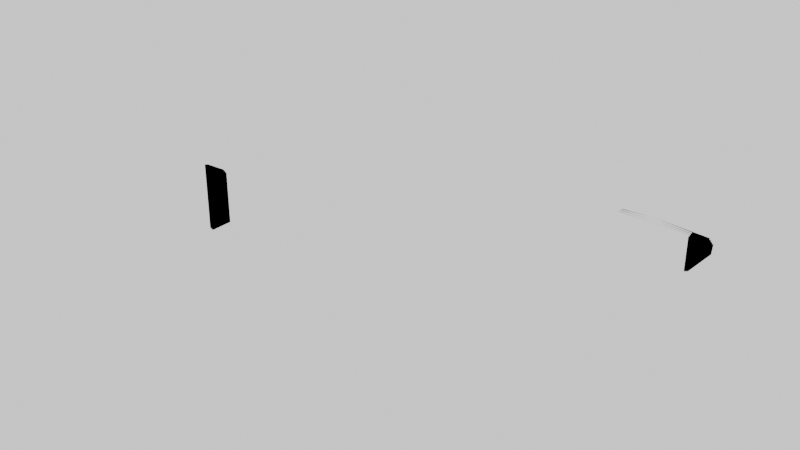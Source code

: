 # Source: level.blend  (saved by Blender 4.1.24; exported with 4.5.12 LTS)
import bpy
from mathutils import Matrix  # noqa: F401  (used for matrix-valued properties, if any)

bpy.ops.wm.read_factory_settings(use_empty=True)
scene = bpy.context.scene
scene.name = 'Scene'

# ---- collections
col_collection = bpy.data.collections.new('Collection'); scene.collection.children.link(col_collection)

# ---- materials (node trees are filled in below, after node groups)
mat_transparent = bpy.data.materials.new('Transparent')
mat_transparent.surface_render_method = 'BLENDED'
mat_transparent.blend_method = 'BLEND'
mat_transparent.alpha_threshold = 0.0
mat_transparent.roughness = 0.5
mat_transparent.line_color = (0.0, 0.0, 0.0, 1.0)

# ---- node groups
ng_collisionshape = bpy.data.node_groups.new('CollisionShape', 'GeometryNodeTree')
_s = ng_collisionshape.interface.new_socket(name='Geometry', in_out='OUTPUT', socket_type='NodeSocketGeometry')
_s = ng_collisionshape.interface.new_socket(name='Geometry', in_out='INPUT', socket_type='NodeSocketGeometry')
_s = ng_collisionshape.interface.new_socket(name='Object', in_out='INPUT', socket_type='NodeSocketObject')
_s = ng_collisionshape.interface.new_socket(name='Value', in_out='INPUT', socket_type='NodeSocketFloat')
_s.default_value = 0.5
_s.min_value = -1e+04
_s.max_value = 1e+04
ng_collisionshape.is_modifier = True
_N = ng_collisionshape.nodes; _L = ng_collisionshape.links
n0 = _N.new('NodeGroupInput'); n0.name = 'Group Input'; n0.location = (-340, 0)
n1 = _N.new('NodeGroupOutput'); n1.name = 'Group Output'; n1.location = (1240, -20)
n2 = _N.new('GeometryNodeObjectInfo'); n2.name = 'Object Info'; n2.location = (-80, 0)
n3 = _N.new('GeometryNodeExtrudeMesh'); n3.name = 'Extrude Mesh'; n3.location = (180, -120)
n3.inputs[4].default_value = False
n4 = _N.new('GeometryNodeJoinGeometry'); n4.name = 'Join Geometry'; n4.location = (800, -20)
n5 = _N.new('GeometryNodeSetMaterial'); n5.name = 'Set Material'; n5.location = (1020, -20)
n5.inputs[2].default_value = mat_transparent
n6 = _N.new('ShaderNodeMath'); n6.name = 'Math'; n6.location = (-20, -360)
n6.operation = 'MULTIPLY'
n6.inputs[1].default_value = -1.0
n7 = _N.new('GeometryNodeExtrudeMesh'); n7.name = 'Extrude Mesh.001'; n7.location = (340, -180)
n7.inputs[4].default_value = False
n8 = _N.new('GeometryNodeExtrudeMesh'); n8.name = 'Extrude Mesh.002'; n8.location = (500, -240)
n8.inputs[4].default_value = False
_L.new(n0.outputs[1], n2.inputs[0])
_L.new(n2.outputs[4], n3.inputs[0])
_L.new(n3.outputs[0], n4.inputs[0])
_L.new(n2.outputs[4], n4.inputs[0])
_L.new(n5.outputs[0], n1.inputs[0])
_L.new(n4.outputs[0], n5.inputs[0])
_L.new(n6.outputs[0], n3.inputs[3])
_L.new(n0.outputs[2], n6.inputs[0])
_L.new(n7.outputs[0], n4.inputs[0])
_L.new(n3.outputs[0], n7.inputs[0])
_L.new(n6.outputs[0], n7.inputs[3])
_L.new(n7.outputs[0], n8.inputs[0])
_L.new(n6.outputs[0], n8.inputs[3])
_L.new(n8.outputs[0], n4.inputs[0])
n1.is_active_output = True
ng_collision = bpy.data.node_groups.new('Collision', 'GeometryNodeTree')
_s = ng_collision.interface.new_socket(name='Geometry', in_out='OUTPUT', socket_type='NodeSocketGeometry')
_s = ng_collision.interface.new_socket(name='Geometry', in_out='INPUT', socket_type='NodeSocketGeometry')
_s = ng_collision.interface.new_socket(name='Object', in_out='INPUT', socket_type='NodeSocketObject')
_s = ng_collision.interface.new_socket(name='Value', in_out='INPUT', socket_type='NodeSocketFloat')
_s.default_value = 0.5
_s.min_value = -1e+04
_s.max_value = 1e+04
ng_collision.is_modifier = True
_N = ng_collision.nodes; _L = ng_collision.links
n0 = _N.new('NodeGroupInput'); n0.name = 'Group Input'; n0.location = (-340, 0)
n1 = _N.new('NodeGroupOutput'); n1.name = 'Group Output'; n1.location = (280, 0)
n2 = _N.new('GeometryNodeGroup'); n2.name = 'Group'; n2.location = (-80, -20)
n2.node_tree = ng_collisionshape
_L.new(n2.outputs[0], n1.inputs[0])
_L.new(n0.outputs[1], n2.inputs[1])
_L.new(n0.outputs[2], n2.inputs[2])
n1.is_active_output = True
ng_flipfaces = bpy.data.node_groups.new('FlipFaces', 'GeometryNodeTree')
_s = ng_flipfaces.interface.new_socket(name='Geometry', in_out='OUTPUT', socket_type='NodeSocketGeometry')
_s = ng_flipfaces.interface.new_socket(name='Geometry', in_out='INPUT', socket_type='NodeSocketGeometry')
ng_flipfaces.is_modifier = True
_N = ng_flipfaces.nodes; _L = ng_flipfaces.links
n0 = _N.new('NodeGroupInput'); n0.name = 'Group Input'; n0.location = (-340, 0)
n1 = _N.new('NodeGroupOutput'); n1.name = 'Group Output'; n1.location = (200, 0)
n2 = _N.new('GeometryNodeFlipFaces'); n2.name = 'Flip Faces'; n2.location = (-40, -20)
_L.new(n0.outputs[0], n2.inputs[0])
_L.new(n2.outputs[0], n1.inputs[0])
n1.is_active_output = True

# ---- material node trees
mat_transparent.use_nodes = True; mat_transparent.node_tree.nodes.clear()
_N = mat_transparent.node_tree.nodes; _L = mat_transparent.node_tree.links
n0 = _N.new('ShaderNodeOutputMaterial'); n0.name = 'Material Output'; n0.location = (300, 300)
n1 = _N.new('ShaderNodeBsdfPrincipled'); n1.name = 'Principled BSDF'; n1.location = (10, 300)
n1.inputs[3].default_value = 1.45
n1.inputs[4].default_value = 0.0
_L.new(n1.outputs[0], n0.inputs[0])
n0.is_active_output = True

# ---- world
world_world = bpy.data.worlds.new('World'); scene.world = world_world
world_world.use_nodes = True; world_world.node_tree.nodes.clear()
_N = world_world.node_tree.nodes; _L = world_world.node_tree.links
n0 = _N.new('ShaderNodeOutputWorld'); n0.name = 'World Output'; n0.location = (300, 300)
n1 = _N.new('ShaderNodeBackground'); n1.name = 'Background'; n1.location = (10, 300)
n1.inputs[0].default_value = (1.0, 1.0, 1.0, 1.0)
_L.new(n1.outputs[0], n0.inputs[0])
n0.is_active_output = True
world_world.color = (0.05088, 0.05088, 0.05088)
world_world.use_sun_shadow = False
world_world.sun_shadow_jitter_overblur = 0.0

# ---- meshes
me_cube = bpy.data.meshes.new('Cube')
me_cube.from_pydata([(-1.0, -1.0, -1.0), (-1.0, -1.0, 1.0), (-1.0, 1.0, -1.0), (-1.0, 1.0, 1.0), (1.0, -1.0, -1.0), (1.0, -1.0, 1.0), (1.0, 1.0, -1.0), (1.0, 1.0, 1.0)], [], [(0, 1, 3, 2), (2, 3, 7, 6), (6, 7, 5, 4), (4, 5, 1, 0), (2, 6, 4, 0), (7, 3, 1, 5)])
_uv = me_cube.uv_layers.new(name='UVMap')
_uv.uv.foreach_set('vector', [0.375, 0.0, 0.625, 0.0, 0.625, 0.25, 0.375, 0.25, 0.375, 0.25, 0.625, 0.25, 0.625, 0.5, 0.375, 0.5, 0.375, 0.5, 0.625, 0.5, 0.625, 0.75, 0.375, 0.75, 0.375, 0.75, 0.625, 0.75, 0.625, 1.0, 0.375, 1.0, 0.125, 0.5, 0.375, 0.5, 0.375, 0.75, 0.125, 0.75, 0.625, 0.5, 0.875, 0.5, 0.875, 0.75, 0.625, 0.75])
me_cube.update()
me_cube_112 = bpy.data.meshes.new('Cube.112')
me_cube_112.from_pydata([(-10.0, -10.0, 0.0), (-10.0, -10.0, 15.0), (-10.0, 10.0, 0.0), (-10.0, 10.0, 15.0), (10.0, -10.0, 0.0), (10.0, -10.0, 15.0), (10.0, 10.0, 0.0), (10.0, 10.0, 15.0), (10.0, 5.0, 15.0), (10.0, 5.0, 0.0), (10.0, -5.0, 0.0), (10.0, -5.0, 15.0), (30.0, 5.0, 15.0), (30.0, 5.0, 0.0), (30.0, -5.0, 0.0), (30.0, -5.0, 15.0), (40.0, 5.0, 15.0), (40.0, 5.0, 0.0), (40.0, -5.0, 0.0), (40.0, -5.0, 15.0), (30.0, 20.0, 15.0), (30.0, 20.0, 0.0), (40.0, 20.0, 15.0), (40.0, 20.0, 0.0), (30.0, 25.0, 15.0), (30.0, 25.0, 0.0), (40.0, 25.0, 15.0), (40.0, 25.0, 0.0), (60.0, 20.0, 15.0), (60.0, 20.0, 0.0), (60.0, 25.0, 15.0), (60.0, 25.0, 0.0), (80.0, 20.0, 15.0), (80.0, 20.0, 0.0), (80.0, 25.0, 15.0), (80.0, 25.0, 0.0), (110.0, 20.0, 15.0), (110.0, 20.0, 0.0), (110.0, 25.0, 15.0), (110.0, 25.0, 0.0), (80.0, 40.0, 15.0), (80.0, 40.0, 0.0), (110.0, 40.0, 15.0), (110.0, 40.0, 0.0), (80.0, 40.0, 11.25), (80.0, 40.0, 7.5), (80.0, 40.0, 3.75), (110.0, 40.0, 11.25), (110.0, 40.0, 7.5), (110.0, 40.0, 3.75), (87.5, 40.0, 0.0), (95.0, 40.0, 0.0), (102.5, 40.0, 0.0), (87.5, 40.0, 15.0), (95.0, 40.0, 15.0), (102.5, 40.0, 15.0), (87.5, 40.0, 3.75), (95.0, 40.0, 3.75), (102.5, 40.0, 3.75), (87.5, 40.0, 7.5), (95.0, 40.0, 7.5), (102.5, 40.0, 7.5), (87.5, 40.0, 11.25), (102.5, 40.0, 11.25), (87.5, 50.0, 15.0), (95.0, 50.0, 15.0), (102.5, 50.0, 15.0), (87.5, 50.0, 7.5), (95.0, 50.0, 7.5), (102.5, 50.0, 7.5), (87.5, 50.0, 11.25), (95.0, 50.0, 11.25), (102.5, 50.0, 11.25)], [], [(0, 1, 3, 2), (2, 3, 7, 6), (7, 5, 11, 8), (4, 5, 1, 0), (2, 6, 4, 0), (7, 3, 1, 5), (8, 11, 15, 12), (6, 7, 8, 9), (5, 4, 10, 11), (4, 6, 9, 10), (15, 14, 18, 19), (9, 8, 12, 13), (11, 10, 14, 15), (10, 9, 13, 14), (17, 16, 19, 18), (14, 13, 17, 18), (12, 15, 19, 16), (17, 13, 21, 23), (21, 20, 24, 25), (16, 17, 23, 22), (12, 16, 22, 20), (13, 12, 20, 21), (25, 24, 26, 27), (20, 22, 26, 24), (27, 26, 30, 31), (23, 21, 25, 27), (30, 28, 32, 34), (26, 22, 28, 30), (22, 23, 29, 28), (23, 27, 31, 29), (33, 35, 39, 37), (28, 29, 33, 32), (29, 31, 35, 33), (31, 30, 34, 35), (36, 37, 39, 38), (38, 39, 43, 49, 48, 47, 42), (34, 32, 36, 38), (32, 33, 37, 36), (63, 55, 42, 47), (34, 38, 42, 55, 54, 53, 40), (35, 34, 40, 44, 45, 46, 41), (39, 35, 41, 50, 51, 52, 43), (52, 58, 49, 43), (58, 61, 48, 49), (61, 63, 47, 48), (41, 46, 56, 50), (50, 56, 57, 51), (51, 57, 58, 52), (46, 45, 59, 56), (56, 59, 60, 57), (57, 60, 61, 58), (45, 44, 62, 59), (59, 62, 70, 67), (53, 54, 65, 64), (44, 40, 53, 62), (63, 61, 69, 72), (60, 59, 67, 68), (67, 70, 71, 68), (68, 71, 72, 69), (70, 64, 65, 71), (71, 65, 66, 72), (61, 60, 68, 69), (55, 63, 72, 66), (62, 53, 64, 70), (54, 55, 66, 65)])
_uv = me_cube_112.uv_layers.new(name='UVMap')
_uv.uv.foreach_set('vector', [0.375, 0.0, 0.625, 0.0, 0.625, 0.25, 0.375, 0.25, 0.375, 0.25, 0.625, 0.25, 0.625, 0.5, 0.375, 0.5, 0.625, 0.5, 0.625, 0.75, 0.625, 0.75, 0.625, 0.5, 0.375, 0.75, 0.625, 0.75, 0.625, 1.0, 0.375, 1.0, 0.125, 0.5, 0.375, 0.5, 0.375, 0.75, 0.125, 0.75, 0.625, 0.5, 0.875, 0.5, 0.875, 0.75, 0.625, 0.75, 0.625, 0.5, 0.625, 0.75, 0.625, 0.75, 0.625, 0.5, 0.375, 0.5, 0.625, 0.5, 0.625, 0.5, 0.375, 0.5, 0.625, 0.75, 0.375, 0.75, 0.375, 0.75, 0.625, 0.75, 0.375, 0.75, 0.375, 0.5, 0.375, 0.5, 0.375, 0.75, 0.625, 0.75, 0.375, 0.75, 0.375, 0.75, 0.625, 0.75, 0.375, 0.5, 0.625, 0.5, 0.625, 0.5, 0.375, 0.5, 0.625, 0.75, 0.375, 0.75, 0.375, 0.75, 0.625, 0.75, 0.375, 0.75, 0.375, 0.5, 0.375, 0.5, 0.375, 0.75, 0.375, 0.5, 0.625, 0.5, 0.625, 0.75, 0.375, 0.75, 0.375, 0.75, 0.375, 0.5, 0.375, 0.5, 0.375, 0.75, 0.625, 0.5, 0.625, 0.75, 0.625, 0.75, 0.625, 0.5, 0.375, 0.5, 0.375, 0.5, 0.375, 0.5, 0.375, 0.5, 0.375, 0.5, 0.625, 0.5, 0.625, 0.5, 0.375, 0.5, 0.625, 0.5, 0.375, 0.5, 0.375, 0.5, 0.625, 0.5, 0.625, 0.5, 0.625, 0.5, 0.625, 0.5, 0.625, 0.5, 0.375, 0.5, 0.625, 0.5, 0.625, 0.5, 0.375, 0.5, 0.375, 0.5, 0.625, 0.5, 0.625, 0.5, 0.375, 0.5, 0.625, 0.5, 0.625, 0.5, 0.625, 0.5, 0.625, 0.5, 0.375, 0.5, 0.625, 0.5, 0.625, 0.5, 0.375, 0.5, 0.375, 0.5, 0.375, 0.5, 0.375, 0.5, 0.375, 0.5, 0.625, 0.5, 0.625, 0.5, 0.625, 0.5, 0.625, 0.5, 0.625, 0.5, 0.625, 0.5, 0.625, 0.5, 0.625, 0.5, 0.625, 0.5, 0.375, 0.5, 0.375, 0.5, 0.625, 0.5, 0.375, 0.5, 0.375, 0.5, 0.375, 0.5, 0.375, 0.5, 0.375, 0.5, 0.375, 0.5, 0.375, 0.5, 0.375, 0.5, 0.625, 0.5, 0.375, 0.5, 0.375, 0.5, 0.625, 0.5, 0.375, 0.5, 0.375, 0.5, 0.375, 0.5, 0.375, 0.5, 0.375, 0.5, 0.625, 0.5, 0.625, 0.5, 0.375, 0.5, 0.625, 0.5, 0.375, 0.5, 0.375, 0.5, 0.625, 0.5, 0.625, 0.5, 0.375, 0.5, 0.375, 0.5, 0.4375, 0.5, 0.5, 0.5, 0.5625, 0.5, 0.625, 0.5, 0.625, 0.5, 0.625, 0.5, 0.625, 0.5, 0.625, 0.5, 0.625, 0.5, 0.375, 0.5, 0.375, 0.5, 0.625, 0.5, 0.5625, 0.5, 0.625, 0.5, 0.625, 0.5, 0.5625, 0.5, 0.625, 0.5, 0.625, 0.5, 0.625, 0.5, 0.625, 0.5, 0.625, 0.5, 0.625, 0.5, 0.625, 0.5, 0.375, 0.5, 0.625, 0.5, 0.625, 0.5, 0.5625, 0.5, 0.5, 0.5, 0.4375, 0.5, 0.375, 0.5, 0.375, 0.5, 0.375, 0.5, 0.375, 0.5, 0.375, 0.5, 0.375, 0.5, 0.375, 0.5, 0.375, 0.5, 0.375, 0.5, 0.4375, 0.5, 0.4375, 0.5, 0.375, 0.5, 0.4375, 0.5, 0.5, 0.5, 0.5, 0.5, 0.4375, 0.5, 0.5, 0.5, 0.5625, 0.5, 0.5625, 0.5, 0.5, 0.5, 0.375, 0.5, 0.4375, 0.5, 0.4375, 0.5, 0.375, 0.5, 0.375, 0.5, 0.4375, 0.5, 0.4375, 0.5, 0.375, 0.5, 0.375, 0.5, 0.4375, 0.5, 0.4375, 0.5, 0.375, 0.5, 0.4375, 0.5, 0.5, 0.5, 0.5, 0.5, 0.4375, 0.5, 0.4375, 0.5, 0.5, 0.5, 0.5, 0.5, 0.4375, 0.5, 0.4375, 0.5, 0.5, 0.5, 0.5, 0.5, 0.4375, 0.5, 0.5, 0.5, 0.5625, 0.5, 0.5625, 0.5, 0.5, 0.5, 0.5, 0.5, 0.5625, 0.5, 0.5625, 0.5, 0.5, 0.5, 0.625, 0.5, 0.625, 0.5, 0.625, 0.5, 0.625, 0.5, 0.5625, 0.5, 0.625, 0.5, 0.625, 0.5, 0.5625, 0.5, 0.5625, 0.5, 0.5, 0.5, 0.5, 0.5, 0.5625, 0.5, 0.5, 0.5, 0.5, 0.5, 0.5, 0.5, 0.5, 0.5, 0.5, 0.5, 0.5625, 0.5, 0.5625, 0.5, 0.5, 0.5, 0.5, 0.5, 0.5625, 0.5, 0.5625, 0.5, 0.5, 0.5, 0.5625, 0.5, 0.625, 0.5, 0.625, 0.5, 0.5625, 0.5, 0.5625, 0.5, 0.625, 0.5, 0.625, 0.5, 0.5625, 0.5, 0.5, 0.5, 0.5, 0.5, 0.5, 0.5, 0.5, 0.5, 0.625, 0.5, 0.5625, 0.5, 0.5625, 0.5, 0.625, 0.5, 0.5625, 0.5, 0.625, 0.5, 0.625, 0.5, 0.5625, 0.5, 0.625, 0.5, 0.625, 0.5, 0.625, 0.5, 0.625, 0.5])
me_cube_112.update()

# ---- objects
ob_collision__colonly = bpy.data.objects.new('Collision -colonly', me_cube)
ob_level = bpy.data.objects.new('Level', me_cube_112)

# ---- transforms, parenting, visibility, modifiers, constraints
ob_collision__colonly.location = (0.0, 0.0, 0.0)
_m = ob_collision__colonly.modifiers.new('GeometryNodes', 'NODES')
_m.node_group = ng_collision
_gi = [s.identifier for s in ng_collision.interface.items_tree if s.item_type == 'SOCKET' and s.in_out == 'INPUT']
_m[_gi[1]] = ob_level  # Object
ob_level.location = (0.0, 0.0, 0.0)
_m = ob_level.modifiers.new('FlipFaces', 'NODES')
_m.node_group = ng_flipfaces
_m.show_group_selector = False

# ---- collection membership
col_collection.objects.link(ob_collision__colonly)
col_collection.objects.link(ob_level)

# ---- scene / render settings (as saved in the file)
scene.frame_start = 1; scene.frame_end = 250; scene.frame_set(1)
scene.render.engine = 'BLENDER_EEVEE_NEXT'
scene.cycles.sampling_pattern = 'TABULATED_SOBOL'
scene.eevee.ray_tracing_options.trace_max_roughness = 0.0
bpy.context.view_layer.update()

# ---- added for rendering (the .blend has no active camera): camera
cam_auto = bpy.data.cameras.new('AutoCamera')
cam_auto.lens = 50.0
cam_auto.sensor_width = 36.0
cam_auto.clip_end = 2229.26
ob_auto_camera = bpy.data.objects.new('AutoCamera', cam_auto)
scene.collection.objects.link(ob_auto_camera)
ob_auto_camera.location = (177.149, -131.93, 109.419)
ob_auto_camera.rotation_euler = (1.09748, -7.21219e-08, 0.694738)
scene.camera = ob_auto_camera
bpy.context.view_layer.update()
